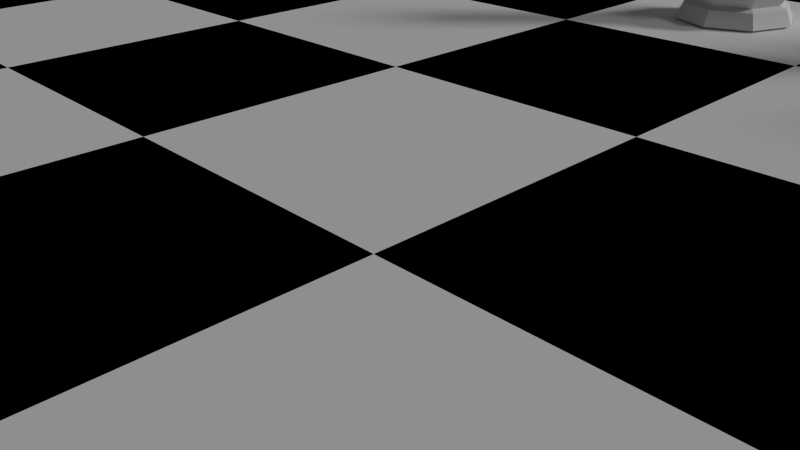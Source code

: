 # Source: ChessScene.blend  (saved by Blender 2.75.0; exported with 4.5.12 LTS)
import bpy
from mathutils import Matrix  # noqa: F401  (used for matrix-valued properties, if any)

bpy.ops.wm.read_factory_settings(use_empty=True)
scene = bpy.context.scene
scene.name = 'Scene'

# ---- collections
col_collection_1 = bpy.data.collections.new('Collection 1'); scene.collection.children.link(col_collection_1)

# ---- materials (node trees are filled in below, after node groups)
mat_chess_board_surround = bpy.data.materials.new('Chess Board Surround')
mat_chess_board_surround.alpha_threshold = 0.0
mat_chess_board_surround.use_transparent_shadow = False
mat_chess_board_surround.roughness = 0.5
mat_chess_board_surround.specular_intensity = 0.15
mat_white_square = bpy.data.materials.new('White Square')
mat_white_square.alpha_threshold = 0.0
mat_white_square.use_transparent_shadow = False
mat_white_square.diffuse_color = (1.0, 1.0, 1.0, 1.0)
mat_white_square.roughness = 0.5
mat_white_square.line_color = (0.0, 0.0, 0.0, 1.0)
mat_black_square = bpy.data.materials.new('Black Square')
mat_black_square.alpha_threshold = 0.0
mat_black_square.use_transparent_shadow = False
mat_black_square.diffuse_color = (0.0, 0.0, 0.0, 1.0)
mat_black_square.roughness = 0.5

# ---- material node trees

# ---- world
world_world = bpy.data.worlds.new('World'); scene.world = world_world
world_world.color = (0.05088, 0.05088, 0.05088)
world_world.use_sun_shadow = False
world_world.sun_shadow_jitter_overblur = 0.0
world_world.cycles.sampling_method = 'MANUAL'
world_world.cycles.sample_map_resolution = 256

# ---- cameras
cam_camera = bpy.data.cameras.new('Camera')
cam_camera.clip_end = 100.0
cam_camera.lens = 35.0
cam_camera.sensor_width = 32.0
cam_camera.sensor_height = 18.0
cam_camera.ortho_scale = 7.314
cam_camera.dof.focus_distance = 0.0
cam_camera.dof.aperture_fstop = 128.0

# ---- lights
light_lamp_001 = bpy.data.lights.new('Lamp.001', 'SUN')
light_lamp_001.transmission_factor = 0.0
light_lamp_001.cutoff_distance = 30.0
light_lamp_001.angle = 0.1993
light_lamp_001.energy = 1.0
light_lamp_001.shadow_buffer_clip_start = 1.001
light_lamp_001.shadow_soft_size = 0.1
light_lamp_001.shadow_cascade_max_distance = 1000.0
light_lamp_001.cycles.use_multiple_importance_sampling = False
light_lamp = bpy.data.lights.new('Lamp', 'SUN')
light_lamp.transmission_factor = 0.0
light_lamp.cutoff_distance = 30.0
light_lamp.angle = 0.1993
light_lamp.energy = 0.29
light_lamp.shadow_buffer_clip_start = 1.001
light_lamp.shadow_soft_size = 0.1
light_lamp.shadow_cascade_max_distance = 1000.0
light_lamp.cycles.use_multiple_importance_sampling = False

# ---- meshes
me_plane = bpy.data.meshes.new('Plane')
me_plane.from_pydata([(-24.0, -24.0, 0.0), (24.0, -24.0, 0.0), (-24.0, 24.0, 0.0), (24.0, 24.0, 0.0), (-24.0, 24.0, -1.0), (-24.0, -24.0, -1.0), (24.0, -24.0, -1.0), (24.0, 24.0, -1.0), (-31.2, 31.2, -3.0), (-31.2, -31.2, -3.0), (31.2, -31.2, -3.0), (31.2, 31.2, -3.0), (-29.7, 29.7, 0.0), (-31.2, 31.2, -1.5), (-29.93, 29.93, -0.7265), (-30.47, 30.47, -1.266), (-31.2, -31.2, -1.5), (-29.7, -29.7, 0.0), (-30.47, -30.47, -1.266), (-29.93, -29.93, -0.7265), (31.2, -31.2, -1.5), (29.7, -29.7, 0.0), (30.47, -30.47, -1.266), (29.93, -29.93, -0.7265), (31.2, 31.2, -1.5), (29.7, 29.7, 0.0), (30.47, 30.47, -1.266), (29.93, 29.93, -0.7265)], [], [(3, 7, 6, 1), (20, 10, 11, 24), (24, 11, 8, 13), (13, 8, 9, 16), (16, 9, 10, 20), (5, 6, 7, 4), (0, 5, 4, 2), (2, 4, 7, 3), (1, 6, 5, 0), (0, 17, 21, 1), (3, 25, 12, 2), (1, 21, 25, 3), (8, 11, 10, 9), (13, 16, 18, 15), (15, 18, 19, 14), (14, 19, 17, 12), (16, 20, 22, 18), (18, 22, 23, 19), (19, 23, 21, 17), (20, 24, 26, 22), (22, 26, 27, 23), (23, 27, 25, 21), (24, 13, 15, 26), (26, 15, 14, 27), (27, 14, 12, 25), (2, 12, 17, 0)])
me_plane.materials.append(mat_chess_board_surround)
me_plane.use_remesh_preserve_volume = False
me_plane.use_remesh_preserve_attributes = False
me_plane.use_mirror_vertex_groups = False
me_plane.update()
me_cube_001 = bpy.data.meshes.new('Cube.001')
me_cube_001.from_pydata([(-24.0, -24.0, 0.0), (-18.0, -24.0, 0.0), (-12.0, -24.0, 0.0), (-24.0, -18.0, 0.0), (-18.0, -18.0, 0.0), (-12.0, -18.0, 0.0), (-24.0, -12.0, 0.0), (-18.0, -12.0, 0.0), (-12.0, -12.0, 0.0), (-24.0, -12.0, 0.0), (-18.0, -12.0, 0.0), (-12.0, -12.0, 0.0), (-24.0, -6.0, 0.0), (-18.0, -6.0, 0.0), (-12.0, -6.0, 0.0), (-24.0, 8.774e-05, 0.0), (-18.0, 8.774e-05, 0.0), (-12.0, 8.774e-05, 0.0), (-24.0, 8.774e-05, 0.0), (-18.0, 8.774e-05, 0.0), (-12.0, 8.774e-05, 0.0), (-24.0, 6.0, 0.0), (-18.0, 6.0, 0.0), (-12.0, 6.0, 0.0), (-24.0, 12.0, 0.0), (-18.0, 12.0, 0.0), (-12.0, 12.0, 0.0), (-24.0, 12.0, 0.0), (-18.0, 12.0, 0.0), (-12.0, 12.0, 0.0), (-24.0, 18.0, 0.0), (-18.0, 18.0, 0.0), (-12.0, 18.0, 0.0), (-24.0, 24.0, 0.0), (-18.0, 24.0, 0.0), (-12.0, 24.0, 0.0), (-12.0, -24.0, 0.0), (-6.0, -24.0, 0.0), (0.0, -24.0, 0.0), (-12.0, -18.0, 0.0), (-6.0, -18.0, 0.0), (0.0, -18.0, 0.0), (-12.0, -12.0, 0.0), (-6.0, -12.0, 0.0), (0.0, -12.0, 0.0), (-12.0, -12.0, 0.0), (-6.0, -12.0, 0.0), (0.0, -12.0, 0.0), (-12.0, -6.0, 0.0), (-6.0, -6.0, 0.0), (0.0, -6.0, 0.0), (-12.0, 8.774e-05, 0.0), (-6.0, 8.774e-05, 0.0), (0.0, 8.774e-05, 0.0), (-12.0, 8.774e-05, 0.0), (-6.0, 8.774e-05, 0.0), (0.0, 8.774e-05, 0.0), (-12.0, 6.0, 0.0), (-6.0, 6.0, 0.0), (0.0, 6.0, 0.0), (-12.0, 12.0, 0.0), (-6.0, 12.0, 0.0), (0.0, 12.0, 0.0), (-12.0, 12.0, 0.0), (-6.0, 12.0, 0.0), (0.0, 12.0, 0.0), (-12.0, 18.0, 0.0), (-6.0, 18.0, 0.0), (0.0, 18.0, 0.0), (-12.0, 24.0, 0.0), (-6.0, 24.0, 0.0), (0.0, 24.0, 0.0), (0.0, -24.0, 0.0), (6.0, -24.0, 0.0), (12.0, -24.0, 0.0), (0.0, -18.0, 0.0), (6.0, -18.0, 0.0), (12.0, -18.0, 0.0), (0.0, -12.0, 0.0), (6.0, -12.0, 0.0), (12.0, -12.0, 0.0), (0.0, -12.0, 0.0), (6.0, -12.0, 0.0), (12.0, -12.0, 0.0), (0.0, -6.0, 0.0), (6.0, -6.0, 0.0), (12.0, -6.0, 0.0), (0.0, 8.774e-05, 0.0), (6.0, 8.774e-05, 0.0), (12.0, 8.774e-05, 0.0), (0.0, 8.774e-05, 0.0), (6.0, 8.774e-05, 0.0), (12.0, 8.774e-05, 0.0), (0.0, 6.0, 0.0), (6.0, 6.0, 0.0), (12.0, 6.0, 0.0), (0.0, 12.0, 0.0), (6.0, 12.0, 0.0), (12.0, 12.0, 0.0), (0.0, 12.0, 0.0), (6.0, 12.0, 0.0), (12.0, 12.0, 0.0), (0.0, 18.0, 0.0), (6.0, 18.0, 0.0), (12.0, 18.0, 0.0), (0.0, 24.0, 0.0), (6.0, 24.0, 0.0), (12.0, 24.0, 0.0), (12.0, -24.0, 0.0), (18.0, -24.0, 0.0), (24.0, -24.0, 0.0), (12.0, -18.0, 0.0), (18.0, -18.0, 0.0), (24.0, -18.0, 0.0), (12.0, -12.0, 0.0), (18.0, -12.0, 0.0), (24.0, -12.0, 0.0), (12.0, -12.0, 0.0), (18.0, -12.0, 0.0), (24.0, -12.0, 0.0), (12.0, -6.0, 0.0), (18.0, -6.0, 0.0), (24.0, -6.0, 0.0), (12.0, 8.774e-05, 0.0), (18.0, 8.774e-05, 0.0), (24.0, 8.774e-05, 0.0), (12.0, 8.774e-05, 0.0), (18.0, 8.774e-05, 0.0), (24.0, 8.774e-05, 0.0), (12.0, 6.0, 0.0), (18.0, 6.0, 0.0), (24.0, 6.0, 0.0), (12.0, 12.0, 0.0), (18.0, 12.0, 0.0), (24.0, 12.0, 0.0), (12.0, 12.0, 0.0), (18.0, 12.0, 0.0), (24.0, 12.0, 0.0), (12.0, 18.0, 0.0), (18.0, 18.0, 0.0), (24.0, 18.0, 0.0), (12.0, 24.0, 0.0), (18.0, 24.0, 0.0), (24.0, 24.0, 0.0)], [], [(0, 1, 4, 3), (1, 2, 5, 4), (3, 4, 7, 6), (4, 5, 8, 7), (9, 10, 13, 12), (10, 11, 14, 13), (12, 13, 16, 15), (13, 14, 17, 16), (18, 19, 22, 21), (19, 20, 23, 22), (21, 22, 25, 24), (22, 23, 26, 25), (27, 28, 31, 30), (28, 29, 32, 31), (30, 31, 34, 33), (31, 32, 35, 34), (36, 37, 40, 39), (37, 38, 41, 40), (39, 40, 43, 42), (40, 41, 44, 43), (45, 46, 49, 48), (46, 47, 50, 49), (48, 49, 52, 51), (49, 50, 53, 52), (54, 55, 58, 57), (55, 56, 59, 58), (57, 58, 61, 60), (58, 59, 62, 61), (63, 64, 67, 66), (64, 65, 68, 67), (66, 67, 70, 69), (67, 68, 71, 70), (72, 73, 76, 75), (73, 74, 77, 76), (75, 76, 79, 78), (76, 77, 80, 79), (81, 82, 85, 84), (82, 83, 86, 85), (84, 85, 88, 87), (85, 86, 89, 88), (90, 91, 94, 93), (91, 92, 95, 94), (93, 94, 97, 96), (94, 95, 98, 97), (99, 100, 103, 102), (100, 101, 104, 103), (102, 103, 106, 105), (103, 104, 107, 106), (108, 109, 112, 111), (109, 110, 113, 112), (111, 112, 115, 114), (112, 113, 116, 115), (117, 118, 121, 120), (118, 119, 122, 121), (120, 121, 124, 123), (121, 122, 125, 124), (126, 127, 130, 129), (127, 128, 131, 130), (129, 130, 133, 132), (130, 131, 134, 133), (135, 136, 139, 138), (136, 137, 140, 139), (138, 139, 142, 141), (139, 140, 143, 142)])
me_cube_001.polygons.foreach_set('material_index', [1, 0, 0, 1, 1, 0, 0, 1, 1, 0, 0, 1, 1, 0, 0, 1, 1, 0, 0, 1, 1, 0, 0, 1, 1, 0, 0, 1, 1, 0, 0, 1, 1, 0, 0, 1, 1, 0, 0, 1, 1, 0, 0, 1, 1, 0, 0, 1, 1, 0, 0, 1, 1, 0, 0, 1, 1, 0, 0, 1, 1, 0, 0, 1])
me_cube_001.materials.append(mat_white_square)
me_cube_001.materials.append(mat_black_square)
me_cube_001.use_remesh_preserve_volume = False
me_cube_001.use_remesh_preserve_attributes = False
me_cube_001.use_mirror_vertex_groups = False
me_cube_001.update()
me_cylinder = bpy.data.meshes.new('Cylinder')
me_cylinder.from_pydata([(-0.5521, 0.0, 3.46), (-0.7809, 0.0, 2.908), (-0.5521, 0.0, 2.356), (-0.3904, 0.3904, 3.46), (-0.5521, 0.5521, 2.908), (-0.3904, 0.3904, 2.356), (6.654e-08, 0.5521, 3.46), (4.327e-08, 0.7809, 2.908), (6.654e-08, 0.5521, 2.356), (0.3904, 0.3904, 3.46), (0.5521, 0.5521, 2.908), (0.3904, 0.3904, 2.356), (0.5521, 2.5e-08, 3.46), (0.7809, 1.728e-09, 2.908), (0.5521, 2.5e-08, 2.356), (0.3904, -0.3904, 3.46), (0.5521, -0.5521, 2.908), (0.3904, -0.3904, 2.356), (6.826e-08, 0.0, 2.127), (6.654e-08, -0.5521, 3.46), (4.327e-08, -0.7809, 2.908), (6.654e-08, -0.5521, 2.356), (1.999e-08, -4.827e-08, 3.689), (-0.3904, -0.3904, 3.46), (-0.5521, -0.5521, 2.908), (-0.3904, -0.3904, 2.356), (6.44e-08, 0.7493, 0.3441), (0.5298, 0.5298, 0.3441), (0.7493, 2.847e-07, 0.3441), (0.5298, -0.5298, 0.3441), (-1.674e-07, -0.7493, 0.3441), (-0.5298, -0.5298, 0.3441), (-0.7493, 9.487e-07, 0.3441), (-0.5298, 0.5298, 0.3441), (5.552e-08, 1.029, 0.1173), (0.7279, 0.7279, 0.1173), (1.029, 2.343e-07, 0.1173), (0.7279, -0.7279, 0.1173), (-2.799e-07, -1.029, 0.1173), (-0.7279, -0.7279, 0.1173), (-1.029, 1.151e-06, 0.1173), (-0.7279, 0.7279, 0.1173), (2.047e-08, 1.326, -0.5669), (0.0, 1.5, -0.9448), (1.061, 1.061, -0.9448), (0.9379, 0.9379, -0.5669), (1.5, 1.132e-07, -0.9448), (1.326, 1.579e-07, -0.5669), (1.061, -1.061, -0.9448), (0.9379, -0.9379, -0.5669), (-4.888e-07, -1.5, -0.9448), (-4.117e-07, -1.326, -0.5669), (-1.061, -1.061, -0.9448), (-0.9379, -0.9379, -0.5669), (-1.5, 1.448e-06, -0.9448), (-1.326, 1.339e-06, -0.5669), (-1.061, 1.061, -0.9448), (-0.9379, 0.9379, -0.5669), (4.075e-08, 1.145, -0.4902), (0.8098, 0.8098, -0.4902), (1.145, 1.998e-07, -0.4902), (0.8098, -0.8098, -0.4902), (-3.325e-07, -1.145, -0.4902), (-0.8098, -0.8098, -0.4902), (-1.145, 1.22e-06, -0.4902), (-0.8098, 0.8098, -0.4902), (1.07e-08, 1.349, -0.1624), (0.954, 0.954, -0.1624), (1.349, 1.485e-07, -0.1624), (0.954, -0.954, -0.1624), (-4.292e-07, -1.349, -0.1624), (-0.954, -0.954, -0.1624), (-1.349, 1.349e-06, -0.1624), (-0.954, 0.954, -0.1624), (6.591e-08, 0.9242, 0.2819), (0.6535, 0.6535, 0.2819), (0.9242, 2.616e-07, 0.2819), (0.6535, -0.6535, 0.2819), (-2.352e-07, -0.9242, 0.2819), (-0.6535, -0.6535, 0.2819), (-0.9242, 1.084e-06, 0.2819), (-0.6535, 0.6535, 0.2819), (-0.3656, -0.3656, 1.859), (-0.5171, 7.932e-07, 1.859), (-7.105e-08, -0.5171, 1.859), (-0.3656, 0.3656, 1.859), (8.889e-08, 0.5171, 1.859), (0.3656, -0.3656, 1.859), (0.5171, 3.35e-07, 1.859), (0.3656, 0.3656, 1.859), (-0.6175, -0.6175, 1.997), (-0.8733, 1.032e-06, 1.997), (-2.091e-07, -0.8733, 1.997), (-0.6175, 0.6175, 1.997), (6.108e-08, 0.8733, 1.997), (0.6175, -0.6175, 1.997), (0.8733, 2.578e-07, 1.997), (0.6175, 0.6175, 1.997), (-0.1751, -0.1751, 2.24), (-0.2476, 6.128e-07, 2.24), (2.079e-08, -0.2476, 2.24), (-0.1751, 0.1751, 2.24), (9.739e-08, 0.2476, 2.24), (0.1751, -0.1751, 2.24), (0.2476, 3.934e-07, 2.24), (0.1751, 0.1751, 2.24)], [], [(2, 1, 4, 5), (1, 0, 3, 4), (5, 4, 7, 8), (4, 3, 6, 7), (8, 7, 10, 11), (7, 6, 9, 10), (11, 10, 13, 14), (10, 9, 12, 13), (14, 13, 16, 17), (13, 12, 15, 16), (17, 16, 20, 21), (16, 15, 19, 20), (20, 19, 23, 24), (21, 20, 24, 25), (0, 22, 3), (18, 2, 5), (3, 22, 6), (18, 5, 8), (6, 22, 9), (18, 8, 11), (9, 22, 12), (18, 11, 14), (12, 22, 15), (18, 14, 17), (15, 22, 19), (18, 17, 21), (19, 22, 23), (18, 21, 25), (18, 25, 2), (24, 23, 0, 1), (25, 24, 1, 2), (23, 22, 0), (75, 27, 28, 76), (80, 32, 33, 81), (39, 79, 80, 40), (74, 26, 27, 75), (81, 33, 26, 74), (44, 45, 47, 46), (51, 62, 63, 53), (53, 63, 64, 55), (77, 29, 30, 78), (76, 28, 29, 77), (79, 31, 32, 80), (78, 30, 31, 79), (46, 47, 49, 48), (64, 72, 73, 65), (65, 73, 66, 58), (48, 49, 51, 50), (58, 66, 67, 59), (59, 67, 68, 60), (50, 51, 53, 52), (62, 70, 71, 63), (60, 68, 69, 61), (52, 53, 55, 54), (63, 71, 72, 64), (61, 69, 70, 62), (68, 36, 37, 69), (73, 41, 34, 66), (72, 40, 41, 73), (67, 35, 36, 68), (66, 34, 35, 67), (54, 55, 57, 56), (55, 64, 65, 57), (57, 65, 58, 42), (50, 52, 54, 56, 43, 44, 46, 48), (41, 81, 74, 34), (70, 38, 39, 71), (69, 37, 38, 70), (40, 80, 81, 41), (71, 39, 40, 72), (56, 57, 42, 43), (42, 58, 59, 45), (45, 59, 60, 47), (49, 61, 62, 51), (47, 60, 61, 49), (43, 42, 45, 44), (36, 76, 77, 37), (37, 77, 78, 38), (34, 74, 75, 35), (35, 75, 76, 36), (38, 78, 79, 39), (28, 27, 89, 88), (82, 84, 92, 90), (33, 32, 83, 85), (30, 29, 87, 84), (26, 33, 85, 86), (32, 31, 82, 83), (27, 26, 86, 89), (29, 28, 88, 87), (31, 30, 84, 82), (97, 94, 102, 105), (88, 89, 97, 96), (84, 87, 95, 92), (85, 83, 91, 93), (83, 82, 90, 91), (89, 86, 94, 97), (87, 88, 96, 95), (86, 85, 93, 94), (98, 100, 103, 104, 105, 102, 101, 99), (95, 96, 104, 103), (94, 93, 101, 102), (90, 92, 100, 98), (96, 97, 105, 104), (92, 95, 103, 100), (93, 91, 99, 101), (91, 90, 98, 99)])
me_cylinder.materials.append(None)
me_cylinder.use_remesh_preserve_volume = False
me_cylinder.use_remesh_preserve_attributes = False
me_cylinder.use_mirror_vertex_groups = False
me_cylinder.update()
me_cylinder_001 = bpy.data.meshes.new('Cylinder.001')
me_cylinder_001.from_pydata([(-0.5521, 0.0, 3.586), (-0.7484, 1.42e-09, 4.453), (-0.6377, 0.2641, 4.447), (-0.6405, 0.2662, 4.463), (-0.5309, 0.5309, 4.463), (-0.3904, 0.3904, 3.586), (-0.4785, 0.4785, 3.424), (-0.6767, 8.546e-07, 3.424), (-0.3904, -0.3904, 3.586), (-0.5309, -0.5309, 4.463), (-0.7328, -0.04335, 4.463), (-0.4171, 0.3259, 5.009), (-0.3904, 0.3904, 5.009), (1.49e-08, 0.7507, 4.463), (1.341e-07, 0.5521, 3.586), (1.932e-07, 0.6767, 3.424), (-0.3939, 0.3939, 3.338), (-0.557, 7.918e-07, 3.338), (-0.4785, -0.4785, 3.424), (1.341e-07, -0.5521, 3.586), (1.49e-08, -0.7507, 4.463), (-0.3904, -0.3904, 5.009), (-0.5521, 0.0, 5.009), (-0.6162, 4.635e-10, 4.833), (-0.7007, -0.1055, 4.48), (-0.332, 0.332, 5.085), (1.341e-07, 0.5521, 5.009), (0.5309, 0.5309, 4.463), (0.3904, 0.3904, 3.586), (0.4785, 0.4785, 3.424), (1.533e-07, 0.557, 3.338), (-0.6175, 0.6175, 3.18), (-0.8733, 1.013e-06, 3.18), (-0.3939, -0.3939, 3.338), (-1.326e-07, -0.6767, 3.424), (0.3904, -0.3904, 3.586), (0.5309, -0.5309, 4.463), (1.341e-07, -0.5521, 5.009), (1.49e-08, -5.96e-08, 5.517), (-0.532, 0.0487, 5.009), (8.696e-08, 0.3337, 5.21), (0.3904, 0.3904, 5.009), (0.7507, 1.437e-09, 4.463), (0.5521, 0.0, 3.586), (0.6767, 3.659e-07, 3.424), (0.3939, 0.3939, 3.338), (1.341e-07, 0.8733, 3.18), (-0.3656, 0.3656, 3.043), (-0.5171, 7.749e-07, 3.043), (-0.6175, -0.6175, 3.18), (-9.742e-08, -0.557, 3.338), (0.4785, -0.4785, 3.424), (0.3904, -0.3904, 5.009), (-0.1218, 0.1218, 5.358), (0.3088, 0.3088, 5.116), (0.432, 0.2902, 5.009), (0.5339, 0.2554, 4.769), (0.6184, 4.795e-10, 4.827), (0.557, 3.495e-07, 3.338), (0.6175, 0.6175, 3.18), (1.341e-07, 0.5171, 3.043), (-0.5298, 0.5298, 1.326), (-0.7493, 9.537e-07, 1.326), (-0.3656, -0.3656, 3.043), (-2.235e-07, -0.8733, 3.18), (0.3939, -0.3939, 3.338), (0.5699, -0.1149, 4.83), (0.5301, -0.05316, 5.009), (4.174e-08, 0.1243, 5.402), (0.8733, 2.384e-07, 3.18), (0.3656, 0.3656, 3.043), (1.341e-07, 0.7493, 1.326), (-0.9242, 1.073e-06, 1.227), (-0.6535, 0.6535, 1.227), (-0.5298, -0.5298, 1.326), (-1.043e-07, -0.5171, 3.043), (0.6175, -0.6175, 3.18), (0.4111, -1.523e-08, 5.139), (0.1064, 0.1064, 5.378), (0.5171, 3.576e-07, 3.043), (0.5298, 0.5298, 1.326), (1.341e-07, 0.9242, 1.227), (-1.029, 1.132e-06, 1.062), (-0.7279, 0.7279, 1.062), (-0.6535, -0.6535, 1.227), (-1.043e-07, -0.7493, 1.326), (0.3656, -0.3656, 3.043), (0.7493, 2.98e-07, 1.326), (0.6535, 0.6535, 1.227), (1.49e-08, 1.029, 1.062), (-1.349, 1.371e-06, 0.7824), (-0.954, 0.954, 0.7824), (-0.7279, -0.7279, 1.062), (-2.235e-07, -0.9242, 1.227), (0.5298, -0.5298, 1.326), (0.9242, 2.384e-07, 1.227), (0.7279, 0.7279, 1.062), (1.49e-08, 1.349, 0.7824), (-1.145, 1.192e-06, 0.4545), (-0.8098, 0.8098, 0.4545), (-0.954, -0.954, 0.7824), (-2.235e-07, -1.029, 1.062), (0.6535, -0.6535, 1.227), (1.029, 2.384e-07, 1.062), (0.954, 0.954, 0.7824), (1.49e-08, 1.145, 0.4545), (-1.326, 1.311e-06, 0.3778), (-0.9379, 0.9379, 0.3778), (-0.8098, -0.8098, 0.4545), (-4.619e-07, -1.349, 0.7824), (0.7279, -0.7279, 1.062), (1.349, 1.192e-07, 0.7824), (0.8098, 0.8098, 0.4545), (1.49e-08, 1.326, 0.3778), (-1.5, 1.431e-06, -7.391e-06), (-1.061, 1.061, -7.391e-06), (-0.9379, -0.9379, 0.3778), (-3.427e-07, -1.145, 0.4545), (0.954, -0.954, 0.7824), (1.145, 1.788e-07, 0.4545), (0.9379, 0.9379, 0.3778), (1.49e-08, 1.5, -7.391e-06), (-4.619e-07, -1.5, -7.391e-06), (-1.061, -1.061, -7.391e-06), (1.061, 1.061, -7.391e-06), (1.5, 1.192e-07, -7.391e-06), (1.061, -1.061, -7.391e-06), (-3.427e-07, -1.326, 0.3778), (0.8098, -0.8098, 0.4545), (1.326, 1.788e-07, 0.3778), (0.9379, -0.9379, 0.3778), (-0.1559, -1.863e-09, 5.607), (-0.1559, -1.863e-09, 5.787), (-0.1102, 0.1102, 5.787), (-0.1102, 0.1102, 5.607), (-0.1102, -0.1102, 5.607), (-0.1102, -0.1102, 5.787), (-9.313e-10, -1.304e-08, 5.877), (4.657e-09, 0.1559, 5.787), (4.657e-09, 0.1559, 5.607), (4.657e-09, -0.1559, 5.607), (4.657e-09, -0.1559, 5.787), (0.1102, 0.1102, 5.787), (0.1102, 0.1102, 5.607), (0.1102, -0.1102, 5.607), (0.1102, -0.1102, 5.787), (0.1559, 3.725e-09, 5.787), (0.1559, 3.725e-09, 5.607)], [], [(0, 1, 2, 3, 4, 5), (5, 6, 7, 0), (1, 0, 8, 9, 10), (11, 12, 4, 3), (5, 4, 13, 14), (14, 15, 6, 5), (16, 17, 7, 6), (0, 7, 18, 8), (19, 20, 9, 8), (9, 21, 22, 23, 24, 10), (25, 12, 11), (4, 12, 26, 13), (14, 13, 27, 28), (28, 29, 15, 14), (30, 16, 6, 15), (31, 32, 17, 16), (17, 33, 18, 7), (8, 18, 34, 19), (35, 36, 20, 19), (20, 37, 21, 9), (21, 38, 22), (23, 22, 39), (12, 25, 40, 26), (13, 26, 41, 27), (28, 27, 42, 43), (43, 44, 29, 28), (45, 30, 15, 29), (46, 31, 16, 30), (47, 48, 32, 31), (32, 49, 33, 17), (33, 50, 34, 18), (19, 34, 51, 35), (43, 42, 36, 35), (36, 52, 37, 20), (37, 38, 21), (22, 38, 53, 39), (26, 40, 54, 41), (27, 41, 55, 56, 57, 42), (35, 51, 44, 43), (58, 45, 29, 44), (59, 46, 30, 45), (60, 47, 31, 46), (61, 62, 48, 47), (48, 63, 49, 32), (49, 64, 50, 33), (50, 65, 51, 34), (42, 57, 66, 67, 52, 36), (52, 38, 37), (53, 38, 68), (41, 54, 55), (65, 58, 44, 51), (69, 59, 45, 58), (70, 60, 46, 59), (71, 61, 47, 60), (72, 62, 61, 73), (62, 74, 63, 48), (63, 75, 64, 49), (64, 76, 65, 50), (77, 38, 52, 67), (68, 38, 78), (76, 69, 58, 65), (79, 70, 59, 69), (80, 71, 60, 70), (73, 61, 71, 81), (82, 72, 73, 83), (84, 74, 62, 72), (74, 85, 75, 63), (75, 86, 76, 64), (78, 38, 77), (86, 79, 69, 76), (87, 80, 70, 79), (81, 71, 80, 88), (83, 73, 81, 89), (90, 82, 83, 91), (92, 84, 72, 82), (93, 85, 74, 84), (85, 94, 86, 75), (94, 87, 79, 86), (88, 80, 87, 95), (89, 81, 88, 96), (91, 83, 89, 97), (98, 90, 91, 99), (100, 92, 82, 90), (101, 93, 84, 92), (102, 94, 85, 93), (95, 87, 94, 102), (96, 88, 95, 103), (97, 89, 96, 104), (99, 91, 97, 105), (106, 98, 99, 107), (108, 100, 90, 98), (109, 101, 92, 100), (110, 102, 93, 101), (103, 95, 102, 110), (104, 96, 103, 111), (105, 97, 104, 112), (107, 99, 105, 113), (114, 106, 107, 115), (116, 108, 98, 106), (117, 109, 100, 108), (118, 110, 101, 109), (111, 103, 110, 118), (112, 104, 111, 119), (113, 105, 112, 120), (115, 107, 113, 121), (122, 123, 114, 115, 121, 124, 125, 126), (123, 116, 106, 114), (127, 117, 108, 116), (128, 118, 109, 117), (119, 111, 118, 128), (120, 112, 119, 129), (121, 113, 120, 124), (126, 130, 127, 122), (122, 127, 116, 123), (124, 120, 129, 125), (125, 129, 130, 126), (130, 128, 117, 127), (129, 119, 128, 130), (24, 23, 39, 53, 68, 78, 77, 67, 66), (66, 57, 56, 2, 1, 10, 24), (56, 55, 54, 40, 25, 11, 3, 2), (131, 132, 133, 134), (38, 131, 134), (135, 136, 132, 131), (132, 137, 133), (134, 133, 138, 139), (38, 134, 139), (38, 135, 131), (140, 141, 136, 135), (136, 137, 132), (133, 137, 138), (139, 138, 142, 143), (38, 139, 143), (38, 140, 135), (144, 145, 141, 140), (141, 137, 136), (138, 137, 142), (143, 142, 146, 147), (38, 143, 147), (38, 144, 140), (147, 146, 145, 144), (145, 137, 141), (142, 137, 146), (38, 147, 144), (146, 137, 145)])
me_cylinder_001.materials.append(None)
me_cylinder_001.use_remesh_preserve_volume = False
me_cylinder_001.use_remesh_preserve_attributes = False
me_cylinder_001.use_mirror_vertex_groups = False
me_cylinder_001.update()

# ---- objects
ob_chess_board = bpy.data.objects.new('Chess Board', None)
ob_chess_board_surround = bpy.data.objects.new('Chess Board Surround', me_plane)
ob_chess_board_001 = bpy.data.objects.new('Chess Board.001', me_cube_001)
ob_lighting = bpy.data.objects.new('Lighting', None)
ob_sun = bpy.data.objects.new('Sun', light_lamp_001)
ob_ambient = bpy.data.objects.new('Ambient', light_lamp)
ob_whitepieces = bpy.data.objects.new('WhitePieces', None)
ob_white_pawns = bpy.data.objects.new('White Pawns', None)
ob_white_pawn_007 = bpy.data.objects.new('White Pawn.007', me_cylinder)
ob_white_pawn_006 = bpy.data.objects.new('White Pawn.006', me_cylinder)
ob_white_pawn_005 = bpy.data.objects.new('White Pawn.005', me_cylinder)
ob_white_pawn_004 = bpy.data.objects.new('White Pawn.004', me_cylinder)
ob_white_pawn_003 = bpy.data.objects.new('White Pawn.003', me_cylinder)
ob_white_pawn_002 = bpy.data.objects.new('White Pawn.002', me_cylinder)
ob_white_pawn_001 = bpy.data.objects.new('White Pawn.001', me_cylinder)
ob_white_pawn_000 = bpy.data.objects.new('White Pawn.000', me_cylinder)
ob_white_bishops = bpy.data.objects.new('White Bishops', None)
ob_lp_bishop_2 = bpy.data.objects.new('LP Bishop 2', me_cylinder_001)
ob_lp_bishop_1 = bpy.data.objects.new('LP Bishop 1', me_cylinder_001)
ob_camera = bpy.data.objects.new('Camera', cam_camera)

# ---- transforms, parenting, visibility, modifiers, constraints
ob_chess_board.location = (0.0, 0.0, 0.0)
ob_chess_board.empty_image_offset = (0.0, 0.0)
ob_chess_board.lineart.crease_threshold = 0.0
ob_chess_board_surround.parent = ob_chess_board
ob_chess_board_surround.location = (0.0, 0.0, 0.0)
ob_chess_board_surround.lineart.crease_threshold = 0.0
ob_chess_board_001.parent = ob_chess_board
ob_chess_board_001.location = (0.0, 0.0, 0.0)
ob_chess_board_001.lock_rotations_4d = False
ob_chess_board_001.empty_display_type = 'ARROWS'
ob_chess_board_001.lineart.crease_threshold = 0.0
ob_lighting.location = (2.842, 10.02, 1.692)
ob_lighting.empty_display_type = 'SPHERE'
ob_lighting.empty_image_offset = (0.0, 0.0)
ob_lighting.lineart.crease_threshold = 0.0
ob_sun.parent = ob_lighting
ob_sun.matrix_parent_inverse = Matrix(((1.0, 0.0, 0.0, -2.842), (0.0, 1.0, 0.0, -10.02), (0.0, 0.0, 1.0, -1.692), (0.0, 0.0, 0.0, 1.0)))
ob_sun.location = (4.076, 33.01, 23.9)
ob_sun.rotation_euler = (1.074, 0.256, 2.179)
ob_sun.lock_rotations_4d = False
ob_sun.empty_display_type = 'ARROWS'
ob_sun.color = (0.0, 0.0, 0.0, 0.0)
ob_sun.lineart.crease_threshold = 0.0
ob_ambient.parent = ob_lighting
ob_ambient.matrix_parent_inverse = Matrix(((1.0, 0.0, 0.0, -2.842), (0.0, 1.0, 0.0, -10.02), (0.0, 0.0, 1.0, -1.692), (0.0, 0.0, 0.0, 1.0)))
ob_ambient.location = (4.076, 1.005, 5.904)
ob_ambient.rotation_euler = (0.6503, 0.05522, 1.866)
ob_ambient.lock_rotations_4d = False
ob_ambient.empty_display_type = 'ARROWS'
ob_ambient.color = (0.0, 0.0, 0.0, 0.0)
ob_ambient.lineart.crease_threshold = 0.0
ob_whitepieces.location = (2.842, 10.02, 1.692)
ob_whitepieces.empty_image_offset = (0.0, 0.0)
ob_whitepieces.hide_viewport = True
ob_whitepieces.lineart.crease_threshold = 0.0
ob_white_pawns.parent = ob_whitepieces
ob_white_pawns.matrix_parent_inverse = Matrix(((1.0, 0.0, 0.0, -2.842), (0.0, 1.0, 0.0, -10.02), (0.0, 0.0, 1.0, -1.692), (0.0, 0.0, 0.0, 1.0)))
ob_white_pawns.location = (2.842, 10.02, 1.692)
ob_white_pawns.empty_image_offset = (0.0, 0.0)
ob_white_pawns.hide_viewport = True
ob_white_pawns.lineart.crease_threshold = 0.0
ob_white_pawn_007.parent = ob_white_pawns
ob_white_pawn_007.matrix_parent_inverse = Matrix(((1.0, 0.0, 0.0, -2.842), (0.0, 1.0, 0.0, -10.02), (0.0, 0.0, 1.0, -1.692), (0.0, 0.0, 0.0, 1.0)))
ob_white_pawn_007.location = (-21.0, 15.0, 1.0)
ob_white_pawn_007.hide_viewport = True
ob_white_pawn_007.lineart.crease_threshold = 0.0
ob_white_pawn_006.parent = ob_white_pawns
ob_white_pawn_006.matrix_parent_inverse = Matrix(((1.0, 0.0, 0.0, -2.842), (0.0, 1.0, 0.0, -10.02), (0.0, 0.0, 1.0, -1.692), (0.0, 0.0, 0.0, 1.0)))
ob_white_pawn_006.location = (-15.0, 15.0, 1.0)
ob_white_pawn_006.hide_viewport = True
ob_white_pawn_006.lineart.crease_threshold = 0.0
ob_white_pawn_005.parent = ob_white_pawns
ob_white_pawn_005.matrix_parent_inverse = Matrix(((1.0, 0.0, 0.0, -2.842), (0.0, 1.0, 0.0, -10.02), (0.0, 0.0, 1.0, -1.692), (0.0, 0.0, 0.0, 1.0)))
ob_white_pawn_005.location = (-9.0, 15.0, 1.0)
ob_white_pawn_005.hide_viewport = True
ob_white_pawn_005.lineart.crease_threshold = 0.0
ob_white_pawn_004.parent = ob_white_pawns
ob_white_pawn_004.matrix_parent_inverse = Matrix(((1.0, 0.0, 0.0, -2.842), (0.0, 1.0, 0.0, -10.02), (0.0, 0.0, 1.0, -1.692), (0.0, 0.0, 0.0, 1.0)))
ob_white_pawn_004.location = (-3.0, 15.0, 1.0)
ob_white_pawn_004.hide_viewport = True
ob_white_pawn_004.lineart.crease_threshold = 0.0
ob_white_pawn_003.parent = ob_white_pawns
ob_white_pawn_003.matrix_parent_inverse = Matrix(((1.0, 0.0, 0.0, -2.842), (0.0, 1.0, 0.0, -10.02), (0.0, 0.0, 1.0, -1.692), (0.0, 0.0, 0.0, 1.0)))
ob_white_pawn_003.location = (3.0, 15.0, 1.0)
ob_white_pawn_003.hide_viewport = True
ob_white_pawn_003.lineart.crease_threshold = 0.0
ob_white_pawn_002.parent = ob_white_pawns
ob_white_pawn_002.matrix_parent_inverse = Matrix(((1.0, 0.0, 0.0, -2.842), (0.0, 1.0, 0.0, -10.02), (0.0, 0.0, 1.0, -1.692), (0.0, 0.0, 0.0, 1.0)))
ob_white_pawn_002.location = (9.0, 15.0, 1.0)
ob_white_pawn_002.hide_viewport = True
ob_white_pawn_002.lineart.crease_threshold = 0.0
ob_white_pawn_001.parent = ob_white_pawns
ob_white_pawn_001.matrix_parent_inverse = Matrix(((1.0, 0.0, 0.0, -2.842), (0.0, 1.0, 0.0, -10.02), (0.0, 0.0, 1.0, -1.692), (0.0, 0.0, 0.0, 1.0)))
ob_white_pawn_001.location = (15.0, 15.0, 1.0)
ob_white_pawn_001.hide_viewport = True
ob_white_pawn_001.lineart.crease_threshold = 0.0
ob_white_pawn_000.parent = ob_white_pawns
ob_white_pawn_000.matrix_parent_inverse = Matrix(((1.0, 0.0, 0.0, -2.842), (0.0, 1.0, 0.0, -10.02), (0.0, 0.0, 1.0, -1.692), (0.0, 0.0, 0.0, 1.0)))
ob_white_pawn_000.location = (21.0, 15.0, 1.0)
ob_white_pawn_000.hide_viewport = True
ob_white_pawn_000.lineart.crease_threshold = 0.0
ob_white_bishops.parent = ob_whitepieces
ob_white_bishops.matrix_parent_inverse = Matrix(((1.0, 0.0, 0.0, -2.842), (0.0, 1.0, 0.0, -10.02), (0.0, 0.0, 1.0, -1.692), (0.0, 0.0, 0.0, 1.0)))
ob_white_bishops.location = (2.842, 10.02, 1.692)
ob_white_bishops.empty_image_offset = (0.0, 0.0)
ob_white_bishops.hide_viewport = True
ob_white_bishops.lineart.crease_threshold = 0.0
ob_lp_bishop_2.parent = ob_white_bishops
ob_lp_bishop_2.matrix_parent_inverse = Matrix(((1.0, 0.0, 0.0, -2.842), (0.0, 1.0, 0.0, -10.02), (0.0, 0.0, 1.0, -1.692), (0.0, 0.0, 0.0, 1.0)))
ob_lp_bishop_2.location = (-9.0, 21.0, 0.0)
ob_lp_bishop_2.scale = (1.333, 1.333, 1.333)
ob_lp_bishop_2.hide_viewport = True
ob_lp_bishop_2.lineart.crease_threshold = 0.0
ob_lp_bishop_1.parent = ob_white_bishops
ob_lp_bishop_1.matrix_parent_inverse = Matrix(((1.0, 0.0, 0.0, -2.842), (0.0, 1.0, 0.0, -10.02), (0.0, 0.0, 1.0, -1.692), (0.0, 0.0, 0.0, 1.0)))
ob_lp_bishop_1.location = (9.0, 21.0, 0.0)
ob_lp_bishop_1.scale = (1.333, 1.333, 1.333)
ob_lp_bishop_1.hide_viewport = True
ob_lp_bishop_1.lineart.crease_threshold = 0.0
ob_camera.location = (7.481, -6.508, 5.344)
ob_camera.rotation_euler = (1.109, 0.01082, 0.8149)
ob_camera.lock_rotations_4d = False
ob_camera.empty_display_type = 'ARROWS'
ob_camera.color = (0.0, 0.0, 0.0, 0.0)
ob_camera.hide_viewport = True
ob_camera.display_type = 'WIRE'
ob_camera.lineart.crease_threshold = 0.0

# ---- collection membership
col_collection_1.objects.link(ob_chess_board)
col_collection_1.objects.link(ob_chess_board_surround)
col_collection_1.objects.link(ob_chess_board_001)
col_collection_1.objects.link(ob_lighting)
col_collection_1.objects.link(ob_sun)
col_collection_1.objects.link(ob_ambient)
col_collection_1.objects.link(ob_whitepieces)
col_collection_1.objects.link(ob_white_pawns)
col_collection_1.objects.link(ob_white_pawn_007)
col_collection_1.objects.link(ob_white_pawn_006)
col_collection_1.objects.link(ob_white_pawn_005)
col_collection_1.objects.link(ob_white_pawn_004)
col_collection_1.objects.link(ob_white_pawn_003)
col_collection_1.objects.link(ob_white_pawn_002)
col_collection_1.objects.link(ob_white_pawn_001)
col_collection_1.objects.link(ob_white_pawn_000)
col_collection_1.objects.link(ob_white_bishops)
col_collection_1.objects.link(ob_lp_bishop_2)
col_collection_1.objects.link(ob_lp_bishop_1)
col_collection_1.objects.link(ob_camera)

# ---- scene / render settings (as saved in the file)
scene.camera = ob_camera
scene.frame_start = 1; scene.frame_end = 250; scene.frame_set(1)
scene.render.engine = 'BLENDER_EEVEE_NEXT'
scene.render.resolution_percentage = 50
scene.render.dither_intensity = 0.0
scene.cycles.use_denoising = False
scene.cycles.samples = 10
scene.cycles.sampling_pattern = 'TABULATED_SOBOL'
scene.cycles.light_sampling_threshold = 0.0
scene.cycles.use_adaptive_sampling = False
scene.cycles.use_light_tree = False
scene.cycles.blur_glossy = 0.0
scene.cycles.pixel_filter_type = 'GAUSSIAN'
scene.cycles.sample_clamp_indirect = 0.0
scene.view_settings.view_transform = 'Standard'
bpy.context.view_layer.update()
